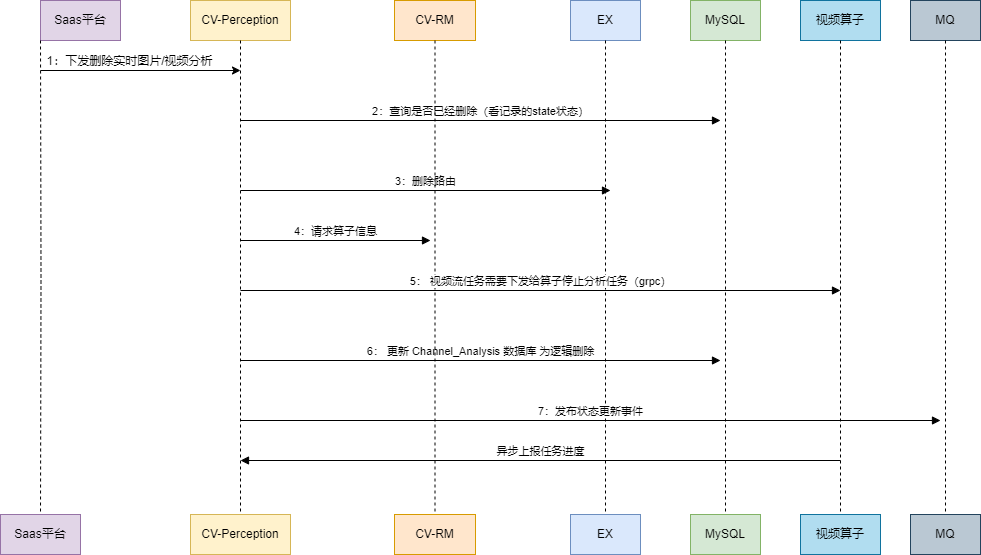

The diagram above was exported from draw.io. Its source (the exported page's mxGraphModel, read from the mxfile embedded in the PNG):
<mxGraphModel dx="1147" dy="737" grid="1" gridSize="10" guides="1" tooltips="1" connect="1" arrows="1" fold="1" page="1" pageScale="1" pageWidth="827" pageHeight="1169" math="0" shadow="0">
  <root>
    <mxCell id="0" />
    <mxCell id="1" parent="0" />
    <mxCell id="iGNdvf6A7FtK7576PacT-1" value="" style="group" parent="1" vertex="1" connectable="0">
      <mxGeometry x="60" y="70" width="210" height="550" as="geometry" />
    </mxCell>
    <mxCell id="iGNdvf6A7FtK7576PacT-2" value="Saas平台" style="rounded=0;whiteSpace=wrap;html=1;fillColor=#e1d5e7;strokeColor=#9673a6;" parent="iGNdvf6A7FtK7576PacT-1" vertex="1">
      <mxGeometry width="80" height="40" as="geometry" />
    </mxCell>
    <mxCell id="iGNdvf6A7FtK7576PacT-3" value="" style="endArrow=classic;html=1;rounded=0;" parent="iGNdvf6A7FtK7576PacT-1" edge="1">
      <mxGeometry width="50" height="50" relative="1" as="geometry">
        <mxPoint y="70" as="sourcePoint" />
        <mxPoint x="200" y="70" as="targetPoint" />
        <Array as="points" />
      </mxGeometry>
    </mxCell>
    <mxCell id="iGNdvf6A7FtK7576PacT-4" value="&lt;font style=&quot;font-size: 12px;&quot;&gt;1：下发删除实时图片/视频分析&lt;/font&gt;" style="edgeLabel;html=1;align=center;verticalAlign=middle;resizable=0;points=[];" parent="iGNdvf6A7FtK7576PacT-3" vertex="1" connectable="0">
      <mxGeometry x="-0.12" y="-4" relative="1" as="geometry">
        <mxPoint y="-14" as="offset" />
      </mxGeometry>
    </mxCell>
    <mxCell id="iGNdvf6A7FtK7576PacT-5" value="" style="group" parent="1" vertex="1" connectable="0">
      <mxGeometry x="414" y="70" width="81" height="550" as="geometry" />
    </mxCell>
    <mxCell id="iGNdvf6A7FtK7576PacT-6" value="CV-RM" style="rounded=0;whiteSpace=wrap;html=1;fillColor=#ffe6cc;strokeColor=#d79b00;" parent="iGNdvf6A7FtK7576PacT-5" vertex="1">
      <mxGeometry width="81" height="40" as="geometry" />
    </mxCell>
    <mxCell id="iGNdvf6A7FtK7576PacT-21" value="3：删除路由" style="html=1;verticalAlign=bottom;endArrow=block;curved=0;rounded=0;" parent="iGNdvf6A7FtK7576PacT-5" edge="1">
      <mxGeometry width="80" relative="1" as="geometry">
        <mxPoint x="-154" y="190" as="sourcePoint" />
        <mxPoint x="216" y="190" as="targetPoint" />
      </mxGeometry>
    </mxCell>
    <mxCell id="iGNdvf6A7FtK7576PacT-7" value="" style="group" parent="1" vertex="1" connectable="0">
      <mxGeometry x="590" y="70" width="70" height="550" as="geometry" />
    </mxCell>
    <mxCell id="iGNdvf6A7FtK7576PacT-8" value="EX" style="rounded=0;whiteSpace=wrap;html=1;fillColor=#dae8fc;strokeColor=#6c8ebf;" parent="iGNdvf6A7FtK7576PacT-7" vertex="1">
      <mxGeometry width="70" height="40" as="geometry" />
    </mxCell>
    <mxCell id="iGNdvf6A7FtK7576PacT-41" value="异步上报任务进度" style="html=1;verticalAlign=bottom;endArrow=block;curved=0;rounded=0;" parent="iGNdvf6A7FtK7576PacT-7" edge="1">
      <mxGeometry width="80" relative="1" as="geometry">
        <mxPoint x="270" y="460" as="sourcePoint" />
        <mxPoint x="-330" y="460" as="targetPoint" />
      </mxGeometry>
    </mxCell>
    <mxCell id="iGNdvf6A7FtK7576PacT-9" value="" style="group" parent="1" vertex="1" connectable="0">
      <mxGeometry x="710" y="70" width="70" height="550" as="geometry" />
    </mxCell>
    <mxCell id="iGNdvf6A7FtK7576PacT-10" value="MySQL" style="rounded=0;whiteSpace=wrap;html=1;fillColor=#d5e8d4;strokeColor=#82b366;" parent="iGNdvf6A7FtK7576PacT-9" vertex="1">
      <mxGeometry width="70" height="40" as="geometry" />
    </mxCell>
    <mxCell id="iGNdvf6A7FtK7576PacT-11" value="" style="group" parent="1" vertex="1" connectable="0">
      <mxGeometry x="930" y="70" width="70" height="550" as="geometry" />
    </mxCell>
    <mxCell id="iGNdvf6A7FtK7576PacT-12" value="MQ" style="rounded=0;whiteSpace=wrap;html=1;fillColor=#bac8d3;strokeColor=#23445d;" parent="iGNdvf6A7FtK7576PacT-11" vertex="1">
      <mxGeometry width="70" height="40" as="geometry" />
    </mxCell>
    <mxCell id="iGNdvf6A7FtK7576PacT-13" value="" style="group" parent="1" vertex="1" connectable="0">
      <mxGeometry x="820" y="70" width="80" height="550" as="geometry" />
    </mxCell>
    <mxCell id="iGNdvf6A7FtK7576PacT-14" value="视频算子" style="rounded=0;whiteSpace=wrap;html=1;fillColor=#b1ddf0;strokeColor=#10739e;" parent="iGNdvf6A7FtK7576PacT-13" vertex="1">
      <mxGeometry width="80" height="40" as="geometry" />
    </mxCell>
    <mxCell id="iGNdvf6A7FtK7576PacT-15" value="" style="group" parent="1" vertex="1" connectable="0">
      <mxGeometry x="210" y="70" width="100" height="550" as="geometry" />
    </mxCell>
    <mxCell id="iGNdvf6A7FtK7576PacT-16" value="CV-Perception" style="rounded=0;whiteSpace=wrap;html=1;fillColor=#fff2cc;strokeColor=#d6b656;" parent="iGNdvf6A7FtK7576PacT-15" vertex="1">
      <mxGeometry width="100" height="40" as="geometry" />
    </mxCell>
    <mxCell id="iGNdvf6A7FtK7576PacT-42" value="2：查询是否已经删除（看记录的state状态）" style="html=1;verticalAlign=bottom;endArrow=block;curved=0;rounded=0;" parent="iGNdvf6A7FtK7576PacT-15" edge="1">
      <mxGeometry width="80" relative="1" as="geometry">
        <mxPoint x="50" y="120" as="sourcePoint" />
        <mxPoint x="530" y="120" as="targetPoint" />
      </mxGeometry>
    </mxCell>
    <mxCell id="iGNdvf6A7FtK7576PacT-25" value="6： 更新 Channel_Analysis 数据库 为逻辑删除" style="html=1;verticalAlign=bottom;endArrow=block;curved=0;rounded=0;" parent="1" edge="1">
      <mxGeometry width="80" relative="1" as="geometry">
        <mxPoint x="260" y="430" as="sourcePoint" />
        <mxPoint x="740" y="430" as="targetPoint" />
      </mxGeometry>
    </mxCell>
    <mxCell id="iGNdvf6A7FtK7576PacT-26" value="CV-Perception" style="rounded=0;whiteSpace=wrap;html=1;fillColor=#fff2cc;strokeColor=#d6b656;" parent="1" vertex="1">
      <mxGeometry x="210" y="584" width="100" height="40" as="geometry" />
    </mxCell>
    <mxCell id="iGNdvf6A7FtK7576PacT-27" style="edgeStyle=orthogonalEdgeStyle;rounded=0;orthogonalLoop=1;jettySize=auto;html=1;exitX=0.5;exitY=1;exitDx=0;exitDy=0;entryX=0.5;entryY=0;entryDx=0;entryDy=0;endArrow=none;endFill=0;dashed=1;" parent="1" source="iGNdvf6A7FtK7576PacT-16" target="iGNdvf6A7FtK7576PacT-26" edge="1">
      <mxGeometry relative="1" as="geometry" />
    </mxCell>
    <mxCell id="iGNdvf6A7FtK7576PacT-28" value="Saas平台" style="rounded=0;whiteSpace=wrap;html=1;fillColor=#e1d5e7;strokeColor=#9673a6;" parent="1" vertex="1">
      <mxGeometry x="20" y="584" width="80" height="40" as="geometry" />
    </mxCell>
    <mxCell id="iGNdvf6A7FtK7576PacT-29" style="edgeStyle=orthogonalEdgeStyle;rounded=0;orthogonalLoop=1;jettySize=auto;html=1;entryX=0.5;entryY=0;entryDx=0;entryDy=0;endArrow=none;endFill=0;dashed=1;" parent="1" target="iGNdvf6A7FtK7576PacT-28" edge="1">
      <mxGeometry relative="1" as="geometry">
        <mxPoint x="60" y="110" as="sourcePoint" />
      </mxGeometry>
    </mxCell>
    <mxCell id="iGNdvf6A7FtK7576PacT-30" value="CV-RM" style="rounded=0;whiteSpace=wrap;html=1;fillColor=#ffe6cc;strokeColor=#d79b00;" parent="1" vertex="1">
      <mxGeometry x="414" y="584" width="81" height="40" as="geometry" />
    </mxCell>
    <mxCell id="iGNdvf6A7FtK7576PacT-31" style="edgeStyle=orthogonalEdgeStyle;rounded=0;orthogonalLoop=1;jettySize=auto;html=1;exitX=0.5;exitY=1;exitDx=0;exitDy=0;entryX=0.5;entryY=0;entryDx=0;entryDy=0;endArrow=none;endFill=0;dashed=1;" parent="1" source="iGNdvf6A7FtK7576PacT-6" target="iGNdvf6A7FtK7576PacT-30" edge="1">
      <mxGeometry relative="1" as="geometry" />
    </mxCell>
    <mxCell id="iGNdvf6A7FtK7576PacT-32" value="EX" style="rounded=0;whiteSpace=wrap;html=1;fillColor=#dae8fc;strokeColor=#6c8ebf;" parent="1" vertex="1">
      <mxGeometry x="590" y="584" width="70" height="40" as="geometry" />
    </mxCell>
    <mxCell id="iGNdvf6A7FtK7576PacT-33" style="edgeStyle=orthogonalEdgeStyle;rounded=0;orthogonalLoop=1;jettySize=auto;html=1;exitX=0.5;exitY=1;exitDx=0;exitDy=0;entryX=0.5;entryY=0;entryDx=0;entryDy=0;endArrow=none;endFill=0;dashed=1;" parent="1" source="iGNdvf6A7FtK7576PacT-8" target="iGNdvf6A7FtK7576PacT-32" edge="1">
      <mxGeometry relative="1" as="geometry" />
    </mxCell>
    <mxCell id="iGNdvf6A7FtK7576PacT-34" value="MySQL" style="rounded=0;whiteSpace=wrap;html=1;fillColor=#d5e8d4;strokeColor=#82b366;" parent="1" vertex="1">
      <mxGeometry x="710" y="584" width="70" height="40" as="geometry" />
    </mxCell>
    <mxCell id="iGNdvf6A7FtK7576PacT-35" style="edgeStyle=orthogonalEdgeStyle;rounded=0;orthogonalLoop=1;jettySize=auto;html=1;exitX=0.5;exitY=1;exitDx=0;exitDy=0;entryX=0.5;entryY=0;entryDx=0;entryDy=0;endArrow=none;endFill=0;dashed=1;" parent="1" source="iGNdvf6A7FtK7576PacT-10" target="iGNdvf6A7FtK7576PacT-34" edge="1">
      <mxGeometry relative="1" as="geometry" />
    </mxCell>
    <mxCell id="iGNdvf6A7FtK7576PacT-36" value="视频算子" style="rounded=0;whiteSpace=wrap;html=1;fillColor=#b1ddf0;strokeColor=#10739e;" parent="1" vertex="1">
      <mxGeometry x="820" y="584" width="80" height="40" as="geometry" />
    </mxCell>
    <mxCell id="iGNdvf6A7FtK7576PacT-37" style="edgeStyle=orthogonalEdgeStyle;rounded=0;orthogonalLoop=1;jettySize=auto;html=1;exitX=0.5;exitY=1;exitDx=0;exitDy=0;entryX=0.5;entryY=0;entryDx=0;entryDy=0;endArrow=none;endFill=0;dashed=1;" parent="1" source="iGNdvf6A7FtK7576PacT-14" target="iGNdvf6A7FtK7576PacT-36" edge="1">
      <mxGeometry relative="1" as="geometry" />
    </mxCell>
    <mxCell id="iGNdvf6A7FtK7576PacT-38" value="MQ" style="rounded=0;whiteSpace=wrap;html=1;fillColor=#bac8d3;strokeColor=#23445d;" parent="1" vertex="1">
      <mxGeometry x="930" y="584" width="70" height="40" as="geometry" />
    </mxCell>
    <mxCell id="iGNdvf6A7FtK7576PacT-39" style="edgeStyle=orthogonalEdgeStyle;rounded=0;orthogonalLoop=1;jettySize=auto;html=1;exitX=0.5;exitY=1;exitDx=0;exitDy=0;entryX=0.5;entryY=0;entryDx=0;entryDy=0;endArrow=none;endFill=0;dashed=1;" parent="1" source="iGNdvf6A7FtK7576PacT-12" target="iGNdvf6A7FtK7576PacT-38" edge="1">
      <mxGeometry relative="1" as="geometry" />
    </mxCell>
    <mxCell id="iGNdvf6A7FtK7576PacT-43" value="4：请求算子信息" style="html=1;verticalAlign=bottom;endArrow=block;curved=0;rounded=0;" parent="1" edge="1">
      <mxGeometry width="80" relative="1" as="geometry">
        <mxPoint x="260" y="310" as="sourcePoint" />
        <mxPoint x="450" y="310" as="targetPoint" />
      </mxGeometry>
    </mxCell>
    <mxCell id="iGNdvf6A7FtK7576PacT-22" value="5： 视频流任务需要下发给算子停止分析任务（grpc）" style="html=1;verticalAlign=bottom;endArrow=block;curved=0;rounded=0;" parent="1" edge="1">
      <mxGeometry width="80" relative="1" as="geometry">
        <mxPoint x="260" y="360" as="sourcePoint" />
        <mxPoint x="860" y="360" as="targetPoint" />
      </mxGeometry>
    </mxCell>
    <mxCell id="iGNdvf6A7FtK7576PacT-24" value="7：发布状态更新事件" style="html=1;verticalAlign=bottom;endArrow=block;curved=0;rounded=0;" parent="1" edge="1">
      <mxGeometry width="80" relative="1" as="geometry">
        <mxPoint x="260" y="490" as="sourcePoint" />
        <mxPoint x="960" y="490" as="targetPoint" />
      </mxGeometry>
    </mxCell>
  </root>
</mxGraphModel>